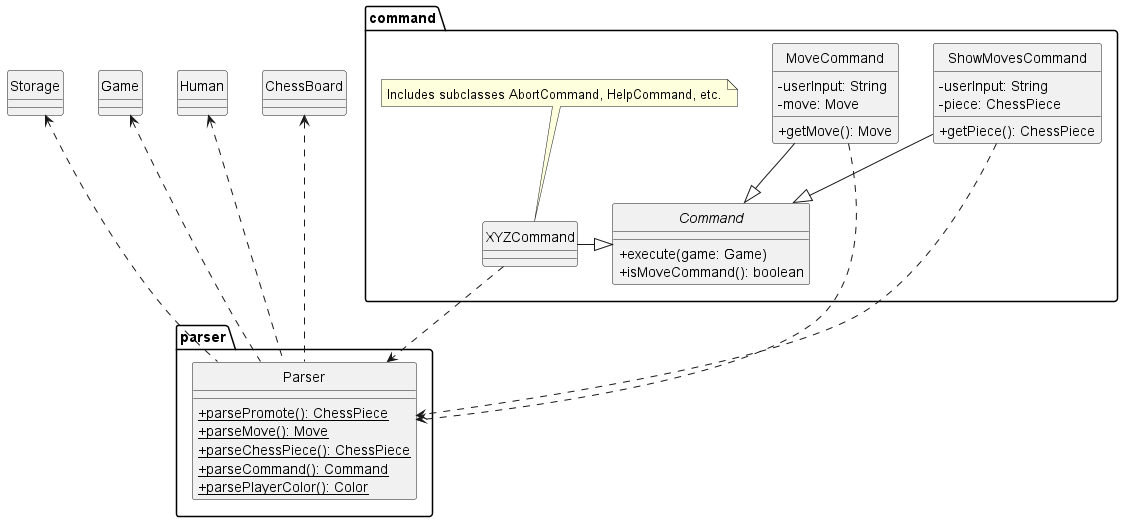

The diagram above was rendered by PlantUML. Its source (embedded in the PNG):
@startuml
'https://plantuml.com/class-diagram
hide circle
skinparam classAttributeIconSize 0
package command{
    abstract class Command {
    +execute(game: Game)
    +isMoveCommand(): boolean
    }
    class MoveCommand {
    -userInput: String
    -move: Move
    +getMove(): Move
    }
    class ShowMovesCommand {
    -userInput: String
    -piece: ChessPiece
    +getPiece(): ChessPiece
    }
    class XYZCommand
    note top: Includes subclasses AbortCommand, HelpCommand, etc.

    XYZCommand -|> Command
    ShowMovesCommand --|> Command
    MoveCommand --|> Command
}
package parser{
    class Parser {
    +{static} parsePromote(): ChessPiece
    +{static} parseMove(): Move
    +{static} parseChessPiece(): ChessPiece
    +{static} parseCommand(): Command
    +{static} parsePlayerColor(): Color
    }
}
class Storage
class Game
class Human

command.MoveCommand ..> parser.Parser
command.ShowMovesCommand ..> parser.Parser
command.XYZCommand ..> parser.Parser

Game <... parser.Parser
Storage <... parser.Parser
Human <... parser.Parser
ChessBoard <... parser.Parser

@enduml